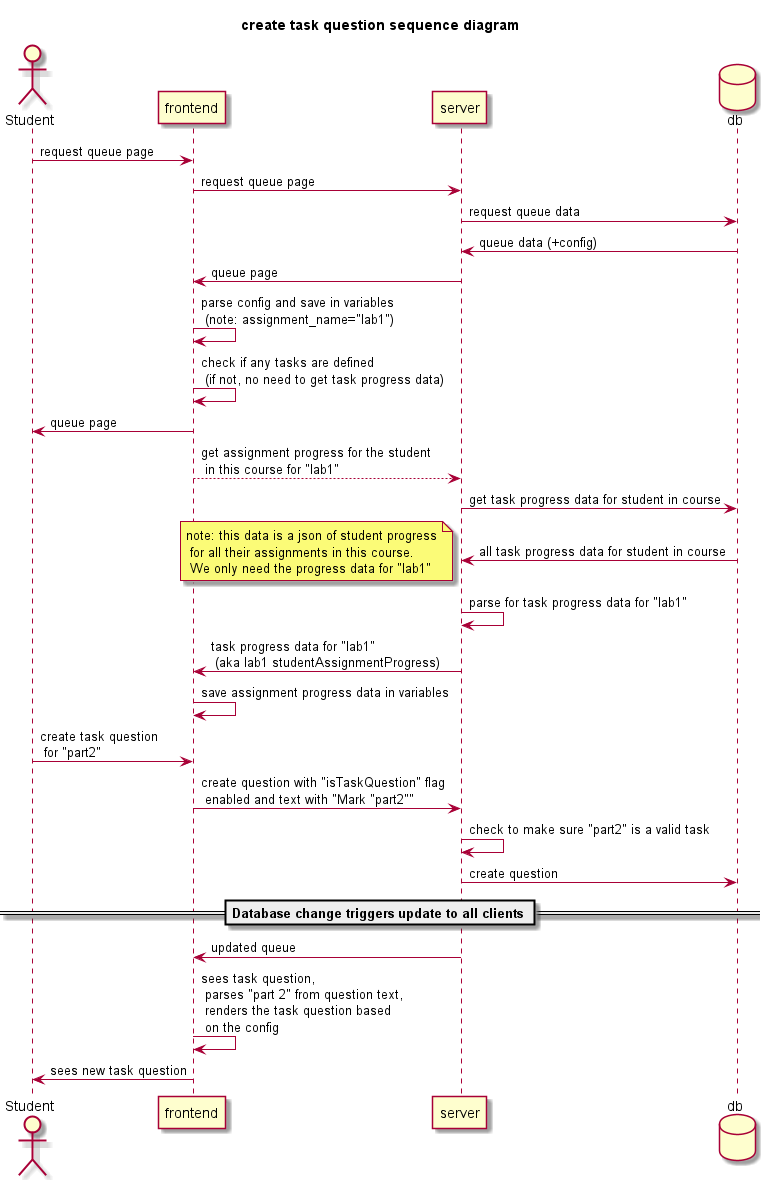

The diagram above was rendered by PlantUML. Its source (embedded in the PNG):
@startuml
skin rose

title "create task question sequence diagram"

actor User as "Student"
participant frontend
participant server
database db

User -> frontend : request queue page
frontend -> server : request queue page
server -> db : request queue data
server <- db : queue data (+config)
frontend <- server : queue page
frontend -> frontend : parse config and save in variables \n (note: assignment_name="lab1")
frontend -> frontend : check if any tasks are defined \n (if not, no need to get task progress data)
User <- frontend : queue page


frontend --> server : get assignment progress for the student \n in this course for "lab1"
server -> db : get task progress data for student in course
server <- db : all task progress data for student in course
note left : note: this data is a json of student progress\n for all their assignments in this course.\n We only need the progress data for "lab1" 
server -> server : parse for task progress data for "lab1"
frontend <- server : task progress data for "lab1" \n (aka lab1 studentAssignmentProgress)
frontend -> frontend : save assignment progress data in variables

User -> frontend : create task question\n for "part2"
frontend -> server : create question with "isTaskQuestion" flag\n enabled and text with "Mark "part2""

server -> server : check to make sure "part2" is a valid task
server -> db : create question

== Database change triggers update to all clients ==

frontend <- server : updated queue
frontend -> frontend : sees task question, \n parses "part 2" from question text, \n renders the task question based \n on the config 
User <- frontend : sees new task question
@enduml